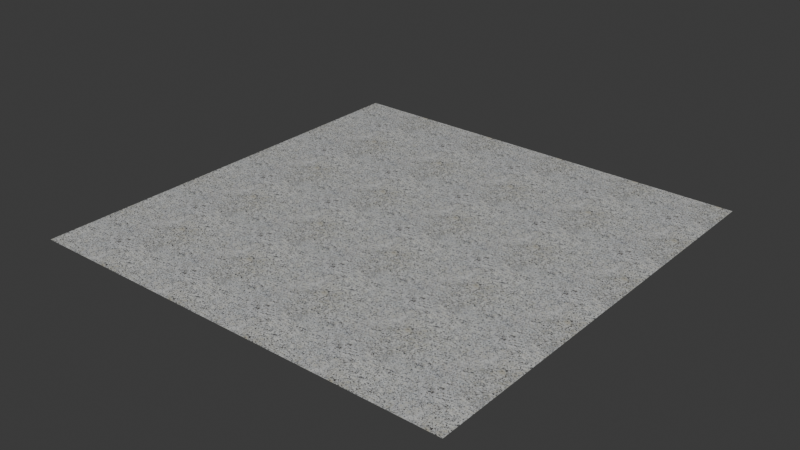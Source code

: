# Source: brazilian-granite.blend  (saved by Blender 4.2.66; exported with 4.5.12 LTS)
import bpy
from mathutils import Matrix  # noqa: F401  (used for matrix-valued properties, if any)

bpy.ops.wm.read_factory_settings(use_empty=True)
scene = bpy.context.scene
scene.name = 'Scene'

# ---- images (referenced by path relative to the original .blend; pixels are not part of the script)
import os
ASSET_DIR = os.environ.get("B2B_ASSET_DIR", "")  # directory of the original .blend (textures are referenced by path, not embedded)
HERE = os.path.dirname(os.path.abspath(__file__))  # packed textures are extracted next to this script under _unpacked/

def load_image(name, relpath, width, height, colorspace="sRGB"):
    """Load a texture the original file referenced (path relative to the .blend, or extracted next to this script)."""
    p = next((c for c in (os.path.join(HERE, relpath), os.path.join(ASSET_DIR, relpath)) if relpath and os.path.exists(c)), "")
    if p:
        img = bpy.data.images.load(p, check_existing=True)
        img.name = name
    else:  # same state as the original file: an image datablock whose file is absent (Cycles renders it pink)
        img = bpy.data.images.new(name, width, height)
        img.source = "FILE"
        img.filepath = "//" + (relpath or name)
    img.colorspace_settings.name = colorspace
    return img
img_base = load_image('base', '_unpacked/base.3ab3fd2d.png', 2048, 2048, 'sRGB')
img_rough = load_image('rough', '_unpacked/rough.f77cc7c5.png', 2048, 2048, 'Non-Color')
img_normal = load_image('normal', '_unpacked/normal.1905d2e2.png', 2048, 2048, 'Non-Color')

# ---- materials (node trees are filled in below, after node groups)
mat_brazilian_granite = bpy.data.materials.new('brazilian-granite')

# ---- material node trees
mat_brazilian_granite.use_nodes = True; mat_brazilian_granite.node_tree.nodes.clear()
_N = mat_brazilian_granite.node_tree.nodes; _L = mat_brazilian_granite.node_tree.links
n0 = _N.new('ShaderNodeBsdfPrincipled'); n0.name = 'Principled BSDF'; n0.location = (10, 300)
n1 = _N.new('ShaderNodeOutputMaterial'); n1.name = 'Material Output'; n1.location = (300, 300)
n2 = _N.new('ShaderNodeTexImage'); n2.name = 'Image Texture'; n2.location = (-440, 670)
n2.label = 'BASE COLOR'
n2.image = img_base
n3 = _N.new('ShaderNodeMapping'); n3.name = 'Mapping'; n3.location = (-700, 700)
n3.inputs[3].default_value = (5.0, 5.0, 1.0)
n4 = _N.new('ShaderNodeUVMap'); n4.name = 'UV Map'; n4.location = (-960, 600)
n5 = _N.new('ShaderNodeSeparateColor'); n5.name = 'Separate Color'; n5.location = (-350, 135)
n6 = _N.new('ShaderNodeTexImage'); n6.name = 'Image Texture.001'; n6.location = (-640, 210)
n6.label = 'METALLIC ROUGHNESS'
n6.image = img_rough
n7 = _N.new('ShaderNodeMapping'); n7.name = 'Mapping.001'; n7.location = (-900, 240)
n7.inputs[3].default_value = (5.0, 5.0, 1.0)
n8 = _N.new('ShaderNodeUVMap'); n8.name = 'UV Map.001'; n8.location = (-1160, 140)
n9 = _N.new('ShaderNodeNormalMap'); n9.name = 'Normal Map'; n9.location = (-350, -290)
n10 = _N.new('ShaderNodeTexImage'); n10.name = 'Image Texture.002'; n10.location = (-640, -250)
n10.label = 'NORMAL MAP'
n10.image = img_normal
n11 = _N.new('ShaderNodeMapping'); n11.name = 'Mapping.002'; n11.location = (-900, -220)
n11.inputs[3].default_value = (5.0, 5.0, 1.0)
n12 = _N.new('ShaderNodeUVMap'); n12.name = 'UV Map.002'; n12.location = (-1160, -320)
_L.new(n0.outputs[0], n1.inputs[0])
_L.new(n2.outputs[0], n0.inputs[0])
_L.new(n3.outputs[0], n2.inputs[0])
_L.new(n4.outputs[0], n3.inputs[0])
_L.new(n5.outputs[2], n0.inputs[1])
_L.new(n5.outputs[1], n0.inputs[2])
_L.new(n6.outputs[0], n5.inputs[0])
_L.new(n7.outputs[0], n6.inputs[0])
_L.new(n8.outputs[0], n7.inputs[0])
_L.new(n9.outputs[0], n0.inputs[5])
_L.new(n10.outputs[0], n9.inputs[1])
_L.new(n11.outputs[0], n10.inputs[0])
_L.new(n12.outputs[0], n11.inputs[0])
n1.is_active_output = True

# ---- world
world_world = bpy.data.worlds.new('World'); scene.world = world_world
world_world.use_nodes = True; world_world.node_tree.nodes.clear()
_N = world_world.node_tree.nodes; _L = world_world.node_tree.links
n0 = _N.new('ShaderNodeOutputWorld'); n0.name = 'World Output'; n0.location = (300, 300)
n1 = _N.new('ShaderNodeBackground'); n1.name = 'Background'; n1.location = (10, 300)
n1.inputs[0].default_value = (0.05088, 0.05088, 0.05088, 1.0)
_L.new(n1.outputs[0], n0.inputs[0])
n0.is_active_output = True
world_world.color = (0.05088, 0.05088, 0.05088)
world_world.sun_shadow_jitter_overblur = 0.0

# ---- meshes
me_plane = bpy.data.meshes.new('Plane')
me_plane.from_pydata([(1.0, -1.0, 0.0), (1.0, 1.0, 0.0), (-1.0, -1.0, 0.0), (-1.0, 1.0, 0.0)], [], [(0, 1, 2), (1, 3, 2)])
_uv = me_plane.uv_layers.new(name='UVMap')
_uv.uv.foreach_set('vector', [1.0, 0.0, 1.0, 1.0, 0.0, 0.0, 1.0, 1.0, 0.0, 1.0, 0.0, 0.0])
_uv.active_render = True
_uv = me_plane.uv_layers.new(name='UVMap.001')
_uv.uv.foreach_set('vector', [0.0, 1.0, 0.0, 1.0, 0.0, 1.0, 0.0, 1.0, 0.0, 1.0, 0.0, 1.0])
me_plane.materials.append(mat_brazilian_granite)
me_plane.update()
me_plane.normals_split_custom_set([tuple(v) for v in zip(*[iter([0.0, 0.0, 1.0, 0.0, 0.0, 1.0, 0.0, 0.0, 1.0, 0.0, 0.0, 1.0, 0.0, 0.0, 1.0, 0.0, 0.0, 1.0])] * 3)])

# ---- objects
ob_brazilian_granite = bpy.data.objects.new('brazilian-granite', me_plane)

# ---- transforms, parenting, visibility, modifiers, constraints
ob_brazilian_granite.location = (0.0, 0.0, 0.0)
ob_brazilian_granite.rotation_mode = 'QUATERNION'
ob_brazilian_granite.rotation_quaternion = (1.0, 0.0, 0.0, 0.0)

# ---- collection membership
scene.collection.objects.link(ob_brazilian_granite)

# ---- scene / render settings (as saved in the file)
scene.frame_start = 1; scene.frame_end = 250; scene.frame_set(1)
scene.render.engine = 'BLENDER_EEVEE_NEXT'
bpy.context.view_layer.update()

# ---- added for rendering (the .blend has no active camera and no usable light): camera, sun
cam_auto = bpy.data.cameras.new('AutoCamera')
cam_auto.lens = 50.0
cam_auto.sensor_width = 36.0
cam_auto.clip_end = 1000.0
ob_auto_camera = bpy.data.objects.new('AutoCamera', cam_auto)
scene.collection.objects.link(ob_auto_camera)
ob_auto_camera.location = (2.61693, -3.14032, 2.09354)
ob_auto_camera.rotation_euler = (1.09748, -7.21219e-08, 0.694738)
scene.camera = ob_auto_camera
light_auto_sun = bpy.data.lights.new('AutoSun', 'SUN')
light_auto_sun.energy = 3.0
light_auto_sun.angle = 0.0523599
ob_auto_sun = bpy.data.objects.new('AutoSun', light_auto_sun)
scene.collection.objects.link(ob_auto_sun)
ob_auto_sun.rotation_euler = (0.872665, 0.174533, 0.523599)
bpy.context.view_layer.update()
